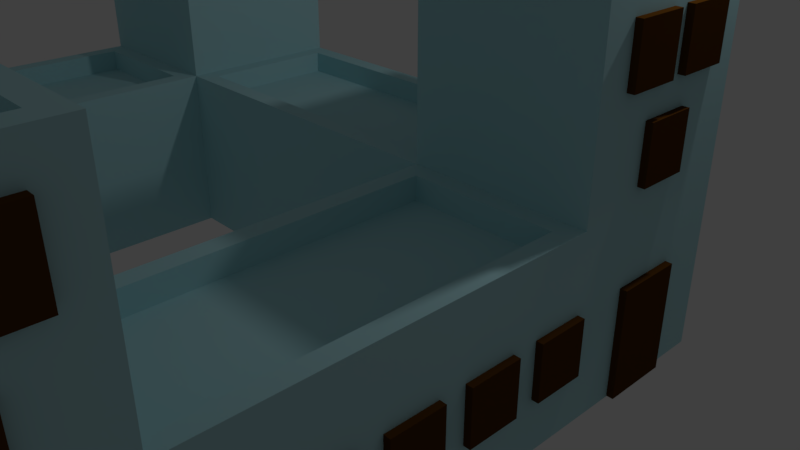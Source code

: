 # Source: Castle1.blend  (saved by Blender 2.79.0; exported with 4.5.12 LTS)
import bpy
from mathutils import Matrix  # noqa: F401  (used for matrix-valued properties, if any)

bpy.ops.wm.read_factory_settings(use_empty=True)
scene = bpy.context.scene
scene.name = 'Scene'

# ---- collections
col_collection_1 = bpy.data.collections.new('Collection 1'); scene.collection.children.link(col_collection_1)

# ---- materials (node trees are filled in below, after node groups)
mat_castle1_gray = bpy.data.materials.new('Castle1_Gray')
mat_castle1_gray.alpha_threshold = 0.0
mat_castle1_gray.use_transparent_shadow = False
mat_castle1_gray.diffuse_color = (0.4645, 0.7546, 0.8, 1.0)
mat_castle1_gray.roughness = 0.5
mat_castle1_gray.line_color = (0.0, 0.0, 0.0, 1.0)
mat_window3_dark_004 = bpy.data.materials.new('Window3_Dark.004')
mat_window3_dark_004.alpha_threshold = 0.0
mat_window3_dark_004.use_transparent_shadow = False
mat_window3_dark_004.diffuse_color = (0.08714, 0.03284, 0.00437, 1.0)
mat_window3_dark_004.roughness = 0.5
mat_window3_dark_004.line_color = (0.0, 0.0, 0.0, 1.0)
mat_window3_dark = bpy.data.materials.new('Window3_Dark')
mat_window3_dark.alpha_threshold = 0.0
mat_window3_dark.use_transparent_shadow = False
mat_window3_dark.diffuse_color = (0.08714, 0.03284, 0.00437, 1.0)
mat_window3_dark.roughness = 0.5
mat_window3_dark.line_color = (0.0, 0.0, 0.0, 1.0)
mat_window3_dark_001 = bpy.data.materials.new('Window3_Dark.001')
mat_window3_dark_001.alpha_threshold = 0.0
mat_window3_dark_001.use_transparent_shadow = False
mat_window3_dark_001.diffuse_color = (0.08714, 0.03284, 0.00437, 1.0)
mat_window3_dark_001.roughness = 0.5
mat_window3_dark_001.line_color = (0.0, 0.0, 0.0, 1.0)
mat_window3_dark_002 = bpy.data.materials.new('Window3_Dark.002')
mat_window3_dark_002.alpha_threshold = 0.0
mat_window3_dark_002.use_transparent_shadow = False
mat_window3_dark_002.diffuse_color = (0.08714, 0.03284, 0.00437, 1.0)
mat_window3_dark_002.roughness = 0.5
mat_window3_dark_002.line_color = (0.0, 0.0, 0.0, 1.0)
mat_window3_dark_003 = bpy.data.materials.new('Window3_Dark.003')
mat_window3_dark_003.alpha_threshold = 0.0
mat_window3_dark_003.use_transparent_shadow = False
mat_window3_dark_003.diffuse_color = (0.08714, 0.03284, 0.00437, 1.0)
mat_window3_dark_003.roughness = 0.5
mat_window3_dark_003.line_color = (0.0, 0.0, 0.0, 1.0)
mat_window3_dark_006 = bpy.data.materials.new('Window3_Dark.006')
mat_window3_dark_006.alpha_threshold = 0.0
mat_window3_dark_006.use_transparent_shadow = False
mat_window3_dark_006.diffuse_color = (0.08714, 0.03284, 0.00437, 1.0)
mat_window3_dark_006.roughness = 0.5
mat_window3_dark_006.line_color = (0.0, 0.0, 0.0, 1.0)
mat_window3_dark_005 = bpy.data.materials.new('Window3_Dark.005')
mat_window3_dark_005.alpha_threshold = 0.0
mat_window3_dark_005.use_transparent_shadow = False
mat_window3_dark_005.diffuse_color = (0.08714, 0.03284, 0.00437, 1.0)
mat_window3_dark_005.roughness = 0.5
mat_window3_dark_005.line_color = (0.0, 0.0, 0.0, 1.0)
mat_window3_dark_007 = bpy.data.materials.new('Window3_Dark.007')
mat_window3_dark_007.alpha_threshold = 0.0
mat_window3_dark_007.use_transparent_shadow = False
mat_window3_dark_007.diffuse_color = (0.08714, 0.03284, 0.00437, 1.0)
mat_window3_dark_007.roughness = 0.5
mat_window3_dark_007.line_color = (0.0, 0.0, 0.0, 1.0)
mat_window3_dark_008 = bpy.data.materials.new('Window3_Dark.008')
mat_window3_dark_008.alpha_threshold = 0.0
mat_window3_dark_008.use_transparent_shadow = False
mat_window3_dark_008.diffuse_color = (0.08714, 0.03284, 0.00437, 1.0)
mat_window3_dark_008.roughness = 0.5
mat_window3_dark_008.line_color = (0.0, 0.0, 0.0, 1.0)
mat_window3_dark_017 = bpy.data.materials.new('Window3_Dark.017')
mat_window3_dark_017.alpha_threshold = 0.0
mat_window3_dark_017.use_transparent_shadow = False
mat_window3_dark_017.diffuse_color = (0.08714, 0.03284, 0.00437, 1.0)
mat_window3_dark_017.roughness = 0.5
mat_window3_dark_017.line_color = (0.0, 0.0, 0.0, 1.0)
mat_window3_dark_016 = bpy.data.materials.new('Window3_Dark.016')
mat_window3_dark_016.alpha_threshold = 0.0
mat_window3_dark_016.use_transparent_shadow = False
mat_window3_dark_016.diffuse_color = (0.08714, 0.03284, 0.00437, 1.0)
mat_window3_dark_016.roughness = 0.5
mat_window3_dark_016.line_color = (0.0, 0.0, 0.0, 1.0)
mat_window3_dark_015 = bpy.data.materials.new('Window3_Dark.015')
mat_window3_dark_015.alpha_threshold = 0.0
mat_window3_dark_015.use_transparent_shadow = False
mat_window3_dark_015.diffuse_color = (0.08714, 0.03284, 0.00437, 1.0)
mat_window3_dark_015.roughness = 0.5
mat_window3_dark_015.line_color = (0.0, 0.0, 0.0, 1.0)
mat_window3_dark_014 = bpy.data.materials.new('Window3_Dark.014')
mat_window3_dark_014.alpha_threshold = 0.0
mat_window3_dark_014.use_transparent_shadow = False
mat_window3_dark_014.diffuse_color = (0.08714, 0.03284, 0.00437, 1.0)
mat_window3_dark_014.roughness = 0.5
mat_window3_dark_014.line_color = (0.0, 0.0, 0.0, 1.0)
mat_window3_dark_013 = bpy.data.materials.new('Window3_Dark.013')
mat_window3_dark_013.alpha_threshold = 0.0
mat_window3_dark_013.use_transparent_shadow = False
mat_window3_dark_013.diffuse_color = (0.08714, 0.03284, 0.00437, 1.0)
mat_window3_dark_013.roughness = 0.5
mat_window3_dark_013.line_color = (0.0, 0.0, 0.0, 1.0)
mat_window3_dark_012 = bpy.data.materials.new('Window3_Dark.012')
mat_window3_dark_012.alpha_threshold = 0.0
mat_window3_dark_012.use_transparent_shadow = False
mat_window3_dark_012.diffuse_color = (0.08714, 0.03284, 0.00437, 1.0)
mat_window3_dark_012.roughness = 0.5
mat_window3_dark_012.line_color = (0.0, 0.0, 0.0, 1.0)
mat_window3_dark_011 = bpy.data.materials.new('Window3_Dark.011')
mat_window3_dark_011.alpha_threshold = 0.0
mat_window3_dark_011.use_transparent_shadow = False
mat_window3_dark_011.diffuse_color = (0.08714, 0.03284, 0.00437, 1.0)
mat_window3_dark_011.roughness = 0.5
mat_window3_dark_011.line_color = (0.0, 0.0, 0.0, 1.0)
mat_window3_dark_010 = bpy.data.materials.new('Window3_Dark.010')
mat_window3_dark_010.alpha_threshold = 0.0
mat_window3_dark_010.use_transparent_shadow = False
mat_window3_dark_010.diffuse_color = (0.08714, 0.03284, 0.00437, 1.0)
mat_window3_dark_010.roughness = 0.5
mat_window3_dark_010.line_color = (0.0, 0.0, 0.0, 1.0)
mat_window3_dark_009 = bpy.data.materials.new('Window3_Dark.009')
mat_window3_dark_009.alpha_threshold = 0.0
mat_window3_dark_009.use_transparent_shadow = False
mat_window3_dark_009.diffuse_color = (0.08714, 0.03284, 0.00437, 1.0)
mat_window3_dark_009.roughness = 0.5
mat_window3_dark_009.line_color = (0.0, 0.0, 0.0, 1.0)
mat_window3_dark_026 = bpy.data.materials.new('Window3_Dark.026')
mat_window3_dark_026.alpha_threshold = 0.0
mat_window3_dark_026.use_transparent_shadow = False
mat_window3_dark_026.diffuse_color = (0.08714, 0.03284, 0.00437, 1.0)
mat_window3_dark_026.roughness = 0.5
mat_window3_dark_026.line_color = (0.0, 0.0, 0.0, 1.0)
mat_window3_dark_025 = bpy.data.materials.new('Window3_Dark.025')
mat_window3_dark_025.alpha_threshold = 0.0
mat_window3_dark_025.use_transparent_shadow = False
mat_window3_dark_025.diffuse_color = (0.08714, 0.03284, 0.00437, 1.0)
mat_window3_dark_025.roughness = 0.5
mat_window3_dark_025.line_color = (0.0, 0.0, 0.0, 1.0)
mat_window3_dark_024 = bpy.data.materials.new('Window3_Dark.024')
mat_window3_dark_024.alpha_threshold = 0.0
mat_window3_dark_024.use_transparent_shadow = False
mat_window3_dark_024.diffuse_color = (0.08714, 0.03284, 0.00437, 1.0)
mat_window3_dark_024.roughness = 0.5
mat_window3_dark_024.line_color = (0.0, 0.0, 0.0, 1.0)
mat_window3_dark_023 = bpy.data.materials.new('Window3_Dark.023')
mat_window3_dark_023.alpha_threshold = 0.0
mat_window3_dark_023.use_transparent_shadow = False
mat_window3_dark_023.diffuse_color = (0.08714, 0.03284, 0.00437, 1.0)
mat_window3_dark_023.roughness = 0.5
mat_window3_dark_023.line_color = (0.0, 0.0, 0.0, 1.0)
mat_window3_dark_022 = bpy.data.materials.new('Window3_Dark.022')
mat_window3_dark_022.alpha_threshold = 0.0
mat_window3_dark_022.use_transparent_shadow = False
mat_window3_dark_022.diffuse_color = (0.08714, 0.03284, 0.00437, 1.0)
mat_window3_dark_022.roughness = 0.5
mat_window3_dark_022.line_color = (0.0, 0.0, 0.0, 1.0)
mat_window3_dark_021 = bpy.data.materials.new('Window3_Dark.021')
mat_window3_dark_021.alpha_threshold = 0.0
mat_window3_dark_021.use_transparent_shadow = False
mat_window3_dark_021.diffuse_color = (0.08714, 0.03284, 0.00437, 1.0)
mat_window3_dark_021.roughness = 0.5
mat_window3_dark_021.line_color = (0.0, 0.0, 0.0, 1.0)
mat_window3_dark_020 = bpy.data.materials.new('Window3_Dark.020')
mat_window3_dark_020.alpha_threshold = 0.0
mat_window3_dark_020.use_transparent_shadow = False
mat_window3_dark_020.diffuse_color = (0.08714, 0.03284, 0.00437, 1.0)
mat_window3_dark_020.roughness = 0.5
mat_window3_dark_020.line_color = (0.0, 0.0, 0.0, 1.0)
mat_window3_dark_019 = bpy.data.materials.new('Window3_Dark.019')
mat_window3_dark_019.alpha_threshold = 0.0
mat_window3_dark_019.use_transparent_shadow = False
mat_window3_dark_019.diffuse_color = (0.08714, 0.03284, 0.00437, 1.0)
mat_window3_dark_019.roughness = 0.5
mat_window3_dark_019.line_color = (0.0, 0.0, 0.0, 1.0)
mat_window3_dark_018 = bpy.data.materials.new('Window3_Dark.018')
mat_window3_dark_018.alpha_threshold = 0.0
mat_window3_dark_018.use_transparent_shadow = False
mat_window3_dark_018.diffuse_color = (0.08714, 0.03284, 0.00437, 1.0)
mat_window3_dark_018.roughness = 0.5
mat_window3_dark_018.line_color = (0.0, 0.0, 0.0, 1.0)
mat_window3_dark_035 = bpy.data.materials.new('Window3_Dark.035')
mat_window3_dark_035.alpha_threshold = 0.0
mat_window3_dark_035.use_transparent_shadow = False
mat_window3_dark_035.diffuse_color = (0.08714, 0.03284, 0.00437, 1.0)
mat_window3_dark_035.roughness = 0.5
mat_window3_dark_035.line_color = (0.0, 0.0, 0.0, 1.0)
mat_window3_dark_034 = bpy.data.materials.new('Window3_Dark.034')
mat_window3_dark_034.alpha_threshold = 0.0
mat_window3_dark_034.use_transparent_shadow = False
mat_window3_dark_034.diffuse_color = (0.08714, 0.03284, 0.00437, 1.0)
mat_window3_dark_034.roughness = 0.5
mat_window3_dark_034.line_color = (0.0, 0.0, 0.0, 1.0)
mat_window3_dark_033 = bpy.data.materials.new('Window3_Dark.033')
mat_window3_dark_033.alpha_threshold = 0.0
mat_window3_dark_033.use_transparent_shadow = False
mat_window3_dark_033.diffuse_color = (0.08714, 0.03284, 0.00437, 1.0)
mat_window3_dark_033.roughness = 0.5
mat_window3_dark_033.line_color = (0.0, 0.0, 0.0, 1.0)
mat_window3_dark_032 = bpy.data.materials.new('Window3_Dark.032')
mat_window3_dark_032.alpha_threshold = 0.0
mat_window3_dark_032.use_transparent_shadow = False
mat_window3_dark_032.diffuse_color = (0.08714, 0.03284, 0.00437, 1.0)
mat_window3_dark_032.roughness = 0.5
mat_window3_dark_032.line_color = (0.0, 0.0, 0.0, 1.0)
mat_window3_dark_031 = bpy.data.materials.new('Window3_Dark.031')
mat_window3_dark_031.alpha_threshold = 0.0
mat_window3_dark_031.use_transparent_shadow = False
mat_window3_dark_031.diffuse_color = (0.08714, 0.03284, 0.00437, 1.0)
mat_window3_dark_031.roughness = 0.5
mat_window3_dark_031.line_color = (0.0, 0.0, 0.0, 1.0)
mat_window3_dark_030 = bpy.data.materials.new('Window3_Dark.030')
mat_window3_dark_030.alpha_threshold = 0.0
mat_window3_dark_030.use_transparent_shadow = False
mat_window3_dark_030.diffuse_color = (0.08714, 0.03284, 0.00437, 1.0)
mat_window3_dark_030.roughness = 0.5
mat_window3_dark_030.line_color = (0.0, 0.0, 0.0, 1.0)
mat_window3_dark_029 = bpy.data.materials.new('Window3_Dark.029')
mat_window3_dark_029.alpha_threshold = 0.0
mat_window3_dark_029.use_transparent_shadow = False
mat_window3_dark_029.diffuse_color = (0.08714, 0.03284, 0.00437, 1.0)
mat_window3_dark_029.roughness = 0.5
mat_window3_dark_029.line_color = (0.0, 0.0, 0.0, 1.0)
mat_window3_dark_028 = bpy.data.materials.new('Window3_Dark.028')
mat_window3_dark_028.alpha_threshold = 0.0
mat_window3_dark_028.use_transparent_shadow = False
mat_window3_dark_028.diffuse_color = (0.08714, 0.03284, 0.00437, 1.0)
mat_window3_dark_028.roughness = 0.5
mat_window3_dark_028.line_color = (0.0, 0.0, 0.0, 1.0)
mat_window3_dark_027 = bpy.data.materials.new('Window3_Dark.027')
mat_window3_dark_027.alpha_threshold = 0.0
mat_window3_dark_027.use_transparent_shadow = False
mat_window3_dark_027.diffuse_color = (0.08714, 0.03284, 0.00437, 1.0)
mat_window3_dark_027.roughness = 0.5
mat_window3_dark_027.line_color = (0.0, 0.0, 0.0, 1.0)

# ---- material node trees

# ---- world
world_world = bpy.data.worlds.new('World'); scene.world = world_world
world_world.color = (0.05088, 0.05088, 0.05088)
world_world.use_sun_shadow = False
world_world.sun_shadow_jitter_overblur = 0.0
world_world.cycles.sampling_method = 'MANUAL'

# ---- cameras
cam_camera = bpy.data.cameras.new('Camera')
cam_camera.clip_end = 100.0
cam_camera.lens = 35.0
cam_camera.sensor_width = 32.0
cam_camera.sensor_height = 18.0
cam_camera.ortho_scale = 7.314
cam_camera.dof.focus_distance = 0.0
cam_camera.dof.aperture_fstop = 128.0

# ---- lights
light_lamp = bpy.data.lights.new('Lamp', 'POINT')
light_lamp.transmission_factor = 0.0
light_lamp.cutoff_distance = 30.0
light_lamp.energy = 100.0
light_lamp.shadow_buffer_clip_start = 1.001
light_lamp.shadow_soft_size = 0.1
light_lamp.shadow_maximum_resolution = 0.006
light_lamp.use_absolute_resolution = True

# ---- meshes
me_cube = bpy.data.meshes.new('Cube')
me_cube.from_pydata([(1.0, 1.0, -1.0), (1.0, -1.0, -1.0), (-1.0, -1.0, -1.0), (-1.0, 1.0, -1.0), (0.79, 0.79, 0.875), (0.79, -0.79, 0.875), (-0.79, -0.79, 0.875), (-0.79, 0.79, 0.875), (1.0, 1.0, 1.0), (1.0, -1.0, 1.0), (-1.0, 1.0, 1.0), (-1.0, -1.0, 1.0), (0.8, 0.8, 1.0), (0.8, -0.8, 1.0), (-0.8, 0.8, 1.0), (-0.8, -0.8, 1.0), (1.0, 1.0, 0.0), (1.0, -1.0, 0.0), (-1.0, -1.0, 0.0), (-1.0, 1.0, 0.0), (-1.0, -1.0, -1.0), (-1.0, 1.0, -1.0), (-1.0, -1.0, 0.0), (-1.0, 1.0, 0.0), (-1.0, -1.0, -1.0), (-1.0, 1.0, -1.0), (-1.21, -0.79, -0.125), (-1.21, 0.79, -0.125), (-5.0, -1.0, -1.0), (-5.0, 1.0, -1.0), (-4.79, -0.79, -0.125), (-4.79, 0.79, -0.125), (-5.0, -1.0, -1.0), (-5.0, 1.0, -1.0), (-5.21, -1.21, -0.125), (-5.0, 1.0, -1.192e-07), (-7.0, -1.0, -1.0), (-7.0, 1.0, -1.0), (-6.79, -1.21, -0.125), (-7.0, 1.0, -2.384e-07), (-5.21, -0.79, 0.875), (-5.21, 0.79, 0.875), (-6.79, -0.79, 0.875), (-6.79, 0.79, 0.875), (-5.0, -1.0, 1.0), (-5.0, 1.0, 1.0), (-7.0, -1.0, 1.0), (-7.0, 1.0, 1.0), (-5.2, -0.8, 1.0), (-5.2, 0.8, 1.0), (-6.8, -0.8, 1.0), (-6.8, 0.8, 1.0), (-1.0, -1.0, 0.0), (-1.0, 1.0, 0.0), (-5.0, -1.0, -1.192e-07), (-5.0, 1.0, -1.192e-07), (-1.2, -0.8, -5.96e-09), (-1.2, 0.8, -5.96e-09), (-4.8, -0.8, -1.132e-07), (-4.8, 0.8, -1.132e-07), (-5.0, -5.0, -1.0), (-5.21, -4.79, -0.125), (-7.0, -5.0, -1.0), (-6.79, -4.79, -0.125), (-5.0, -7.0, -1.0), (-4.79, -6.79, -0.125), (-7.0, -7.0, -1.0), (-7.0, -7.0, -1.788e-07), (-6.79, -5.21, 0.875), (-5.21, -5.21, 0.875), (-6.79, -6.79, 0.875), (-5.21, -6.79, 0.875), (-1.0, -5.0, -1.0), (-1.21, -5.21, -0.125), (-1.0, -7.0, -1.0), (-1.21, -6.79, -0.125), (1.0, -5.0, -1.0), (0.79, -4.79, -0.125), (1.0, -7.0, -1.0), (1.0, -7.0, -5.96e-08), (-0.79, -6.79, 0.875), (-0.79, -5.21, 0.875), (0.79, -6.79, 0.875), (0.79, -5.21, 0.875), (-1.0, -1.0, -1.0), (-0.79, -1.21, -0.125), (1.0, -1.0, -1.0), (0.79, -1.21, -0.125), (-7.0, -1.0, -2.384e-07), (-5.0, -1.0, -1.192e-07), (-7.0, -5.0, -1.788e-07), (-4.79, -5.21, -0.125), (-6.8, -1.2, -2.235e-07), (-5.2, -1.2, -1.281e-07), (-6.8, -4.8, -1.699e-07), (-5.2, -4.8, -7.451e-08), (-5.0, -7.0, -5.96e-08), (-5.0, -5.0, -5.96e-08), (-7.0, -5.0, 1.0), (-5.0, -5.0, 1.0), (-7.0, -7.0, 1.0), (-5.0, -7.0, 1.0), (-1.0, -7.0, -5.96e-08), (-0.79, -4.79, -0.125), (-1.0, -7.0, 1.0), (-1.0, -5.0, 1.0), (1.0, -7.0, 1.0), (1.0, -5.0, 1.0), (-4.8, -6.8, -5.96e-08), (-4.8, -5.2, -5.96e-08), (-6.8, -5.2, 1.0), (-5.2, -5.2, 1.0), (-6.8, -6.8, 1.0), (-5.2, -6.8, 1.0), (-1.2, -6.8, -5.96e-08), (-1.2, -5.2, -5.96e-08), (-0.8, -6.8, 1.0), (-0.8, -5.2, 1.0), (0.8, -6.8, 1.0), (0.8, -5.2, 1.0), (-1.0, -5.0, -5.96e-08), (1.0, -5.0, -5.96e-08), (-1.0, -1.0, -5.96e-08), (1.0, -1.0, -5.96e-08), (-0.8, -4.8, -5.96e-08), (0.8, -4.8, -5.96e-08), (-0.8, -1.2, -5.96e-08), (0.8, -1.2, -5.96e-08)], [], [(0, 1, 2, 3), (4, 7, 6, 5), (16, 8, 9, 17), (17, 9, 11, 18), (18, 11, 10, 19), (16, 0, 3, 19), (12, 13, 9, 8), (14, 12, 8, 10), (13, 15, 11, 9), (15, 14, 10, 11), (4, 5, 13, 12), (7, 4, 12, 14), (5, 6, 15, 13), (6, 7, 14, 15), (8, 16, 19, 10), (2, 18, 22, 20), (1, 17, 18, 2), (0, 16, 17, 1), (22, 23, 53, 52), (18, 19, 23, 22), (19, 3, 21, 23), (3, 2, 20, 21), (53, 25, 29, 55), (20, 22, 52, 24), (23, 21, 25, 53), (21, 20, 24, 25), (29, 28, 32, 33), (25, 24, 28, 29), (26, 27, 31, 30), (24, 52, 54, 28), (89, 35, 45, 44), (54, 55, 35, 89), (28, 54, 89, 32), (55, 29, 33, 35), (36, 88, 39, 37), (36, 32, 60, 62), (35, 33, 37, 39), (33, 32, 36, 37), (40, 41, 43, 42), (35, 39, 47, 45), (88, 89, 44, 46), (39, 88, 46, 47), (49, 48, 44, 45), (50, 51, 47, 46), (51, 49, 45, 47), (48, 50, 46, 44), (41, 40, 48, 49), (42, 43, 51, 50), (43, 41, 49, 51), (40, 42, 50, 48), (57, 56, 52, 53), (58, 59, 55, 54), (59, 57, 53, 55), (56, 58, 54, 52), (27, 26, 56, 57), (30, 31, 59, 58), (31, 27, 57, 59), (26, 30, 58, 56), (97, 90, 98, 99), (32, 89, 97, 60), (34, 38, 63, 61), (88, 36, 62, 90), (64, 96, 67, 66), (91, 65, 75, 73), (62, 60, 64, 66), (90, 62, 66, 67), (69, 68, 70, 71), (96, 97, 99, 101), (90, 67, 100, 98), (67, 96, 101, 100), (72, 120, 122, 84), (60, 97, 120, 72), (64, 60, 72, 74), (96, 64, 74, 102), (76, 121, 79, 78), (74, 72, 76, 78), (102, 74, 78, 79), (121, 120, 105, 107), (81, 80, 82, 83), (79, 121, 107, 106), (102, 79, 106, 104), (120, 102, 104, 105), (84, 122, 123, 86), (103, 77, 87, 85), (121, 76, 86, 123), (76, 72, 84, 86), (92, 93, 89, 88), (95, 94, 90, 97), (93, 95, 97, 89), (94, 92, 88, 90), (38, 34, 93, 92), (61, 63, 94, 95), (34, 61, 95, 93), (63, 38, 92, 94), (108, 109, 97, 96), (110, 111, 99, 98), (113, 112, 100, 101), (112, 110, 98, 100), (111, 113, 101, 99), (115, 114, 102, 120), (114, 108, 96, 102), (109, 115, 120, 97), (116, 117, 105, 104), (119, 118, 106, 107), (117, 119, 107, 105), (118, 116, 104, 106), (65, 91, 109, 108), (68, 69, 111, 110), (71, 70, 112, 113), (70, 68, 110, 112), (69, 71, 113, 111), (73, 75, 114, 115), (75, 65, 108, 114), (91, 73, 115, 109), (80, 81, 117, 116), (83, 82, 118, 119), (81, 83, 119, 117), (82, 80, 116, 118), (125, 124, 120, 121), (126, 127, 123, 122), (124, 126, 122, 120), (127, 125, 121, 123), (77, 103, 124, 125), (85, 87, 127, 126), (103, 85, 126, 124), (87, 77, 125, 127)])
me_cube.materials.append(mat_castle1_gray)
me_cube.use_remesh_preserve_volume = False
me_cube.use_remesh_preserve_attributes = False
me_cube.use_mirror_vertex_groups = False
me_cube.update()
me_cube_005 = bpy.data.meshes.new('Cube.005')
me_cube_005.from_pydata([(1.0, 1.0, -1.0), (1.0, -1.0, -1.0), (-1.0, -1.0, -1.0), (-1.0, 1.0, -1.0), (1.0, 1.0, 1.0), (1.0, -1.0, 1.0), (-1.0, -1.0, 1.0), (-1.0, 1.0, 1.0), (23.79, 1.0, -11.33), (23.79, -1.0, -11.33), (21.12, -1.0, -11.33), (21.12, 1.0, -11.33), (23.79, 1.0, -7.333), (23.79, -1.0, -7.333), (21.12, -1.0, -7.333), (21.12, 1.0, -7.333), (2.217, 1.0, -11.33), (2.217, -1.0, -11.33), (-0.4501, -1.0, -11.33), (-0.4501, 1.0, -11.33), (2.217, 1.0, -7.333), (2.217, -1.0, -7.333), (-0.4501, -1.0, -7.333), (-0.4501, 1.0, -7.333), (6.878, 1.0, -9.368), (6.878, -1.0, -9.368), (4.878, -1.0, -9.368), (4.878, 1.0, -9.368), (6.878, 1.0, -7.368), (6.878, -1.0, -7.368), (4.878, -1.0, -7.368), (4.878, 1.0, -7.368), (9.878, 1.0, -9.368), (9.878, -1.0, -9.368), (7.878, -1.0, -9.368), (7.878, 1.0, -9.368), (9.878, 1.0, -7.368), (9.878, -1.0, -7.368), (7.878, -1.0, -7.368), (7.878, 1.0, -7.368), (12.88, 1.0, -9.368), (12.88, -1.0, -9.368), (10.88, -1.0, -9.368), (10.88, 1.0, -9.368), (12.88, 1.0, -7.368), (12.88, -1.0, -7.368), (10.88, -1.0, -7.368), (10.88, 1.0, -7.368), (15.88, 1.0, -9.368), (15.88, -1.0, -9.368), (13.88, -1.0, -9.368), (13.88, 1.0, -9.368), (15.88, 1.0, -7.368), (15.88, -1.0, -7.368), (13.88, -1.0, -7.368), (13.88, 1.0, -7.368), (18.88, 1.0, -9.368), (18.88, -1.0, -9.368), (16.88, -1.0, -9.368), (16.88, 1.0, -9.368), (18.88, 1.0, -7.368), (18.88, -1.0, -7.368), (16.88, -1.0, -7.368), (16.88, 1.0, -7.368), (3.649, 1.0, -1.0), (3.649, -1.0, -1.0), (1.649, -1.0, -1.0), (1.649, 1.0, -1.0), (3.649, 1.0, 1.0), (3.649, -1.0, 1.0), (1.649, -1.0, 1.0), (1.649, 1.0, 1.0), (22.13, 1.0, -1.0), (22.13, -1.0, -1.0), (20.13, -1.0, -1.0), (20.13, 1.0, -1.0), (22.13, 1.0, 1.0), (22.13, -1.0, 1.0), (20.13, -1.0, 1.0), (20.13, 1.0, 1.0), (24.78, 1.0, -1.0), (24.78, -1.0, -1.0), (22.78, -1.0, -1.0), (22.78, 1.0, -1.0), (24.78, 1.0, 1.0), (24.78, -1.0, 1.0), (22.78, -1.0, 1.0), (22.78, 1.0, 1.0), (23.34, 1.0, -4.044), (23.34, -1.0, -4.044), (21.34, -1.0, -4.044), (21.34, 1.0, -4.044), (23.34, 1.0, -2.044), (23.34, -1.0, -2.044), (21.34, -1.0, -2.044), (21.34, 1.0, -2.044), (2.449, 1.0, -4.044), (2.449, -1.0, -4.044), (0.4495, -1.0, -4.044), (0.4495, 1.0, -4.044), (2.449, 1.0, -2.044), (2.449, -1.0, -2.044), (0.4495, -1.0, -2.044), (0.4495, 1.0, -2.044)], [], [(0, 1, 2, 3), (4, 7, 6, 5), (0, 4, 5, 1), (1, 5, 6, 2), (2, 6, 7, 3), (4, 0, 3, 7), (8, 9, 10, 11), (12, 15, 14, 13), (8, 12, 13, 9), (9, 13, 14, 10), (10, 14, 15, 11), (12, 8, 11, 15), (16, 17, 18, 19), (20, 23, 22, 21), (16, 20, 21, 17), (17, 21, 22, 18), (18, 22, 23, 19), (20, 16, 19, 23), (24, 25, 26, 27), (28, 31, 30, 29), (24, 28, 29, 25), (25, 29, 30, 26), (26, 30, 31, 27), (28, 24, 27, 31), (32, 33, 34, 35), (36, 39, 38, 37), (32, 36, 37, 33), (33, 37, 38, 34), (34, 38, 39, 35), (36, 32, 35, 39), (40, 41, 42, 43), (44, 47, 46, 45), (40, 44, 45, 41), (41, 45, 46, 42), (42, 46, 47, 43), (44, 40, 43, 47), (48, 49, 50, 51), (52, 55, 54, 53), (48, 52, 53, 49), (49, 53, 54, 50), (50, 54, 55, 51), (52, 48, 51, 55), (56, 57, 58, 59), (60, 63, 62, 61), (56, 60, 61, 57), (57, 61, 62, 58), (58, 62, 63, 59), (60, 56, 59, 63), (64, 65, 66, 67), (68, 71, 70, 69), (64, 68, 69, 65), (65, 69, 70, 66), (66, 70, 71, 67), (68, 64, 67, 71), (72, 73, 74, 75), (76, 79, 78, 77), (72, 76, 77, 73), (73, 77, 78, 74), (74, 78, 79, 75), (76, 72, 75, 79), (80, 81, 82, 83), (84, 87, 86, 85), (80, 84, 85, 81), (81, 85, 86, 82), (82, 86, 87, 83), (84, 80, 83, 87), (88, 89, 90, 91), (92, 95, 94, 93), (88, 92, 93, 89), (89, 93, 94, 90), (90, 94, 95, 91), (92, 88, 91, 95), (96, 97, 98, 99), (100, 103, 102, 101), (96, 100, 101, 97), (97, 101, 102, 98), (98, 102, 103, 99), (100, 96, 99, 103)])
me_cube_005.polygons.foreach_set('material_index', [0, 0, 0, 0, 0, 0, 1, 1, 1, 1, 1, 1, 2, 2, 2, 2, 2, 2, 3, 3, 3, 3, 3, 3, 3, 3, 3, 3, 3, 3, 3, 3, 3, 3, 3, 3, 3, 3, 3, 3, 3, 3, 3, 3, 3, 3, 3, 3, 4, 4, 4, 4, 4, 4, 5, 5, 5, 5, 5, 5, 6, 6, 6, 6, 6, 6, 7, 7, 7, 7, 7, 7, 8, 8, 8, 8, 8, 8])
me_cube_005.materials.append(mat_window3_dark_004)
me_cube_005.materials.append(mat_window3_dark)
me_cube_005.materials.append(mat_window3_dark_001)
me_cube_005.materials.append(mat_window3_dark_002)
me_cube_005.materials.append(mat_window3_dark_003)
me_cube_005.materials.append(mat_window3_dark_006)
me_cube_005.materials.append(mat_window3_dark_005)
me_cube_005.materials.append(mat_window3_dark_007)
me_cube_005.materials.append(mat_window3_dark_008)
me_cube_005.use_remesh_preserve_volume = False
me_cube_005.use_remesh_preserve_attributes = False
me_cube_005.use_mirror_vertex_groups = False
me_cube_005.update()
me_cube_010 = bpy.data.meshes.new('Cube.010')
me_cube_010.from_pydata([(1.0, 1.0, -1.0), (1.0, -1.0, -1.0), (-1.0, -1.0, -1.0), (-1.0, 1.0, -1.0), (1.0, 1.0, 1.0), (1.0, -1.0, 1.0), (-1.0, -1.0, 1.0), (-1.0, 1.0, 1.0), (23.79, 1.0, -11.33), (23.79, -1.0, -11.33), (21.12, -1.0, -11.33), (21.12, 1.0, -11.33), (23.79, 1.0, -7.333), (23.79, -1.0, -7.333), (21.12, -1.0, -7.333), (21.12, 1.0, -7.333), (2.217, 1.0, -11.33), (2.217, -1.0, -11.33), (-0.4501, -1.0, -11.33), (-0.4501, 1.0, -11.33), (2.217, 1.0, -7.333), (2.217, -1.0, -7.333), (-0.4501, -1.0, -7.333), (-0.4501, 1.0, -7.333), (6.878, 1.0, -9.368), (6.878, -1.0, -9.368), (4.878, -1.0, -9.368), (4.878, 1.0, -9.368), (6.878, 1.0, -7.368), (6.878, -1.0, -7.368), (4.878, -1.0, -7.368), (4.878, 1.0, -7.368), (9.878, 1.0, -9.368), (9.878, -1.0, -9.368), (7.878, -1.0, -9.368), (7.878, 1.0, -9.368), (9.878, 1.0, -7.368), (9.878, -1.0, -7.368), (7.878, -1.0, -7.368), (7.878, 1.0, -7.368), (12.88, 1.0, -9.368), (12.88, -1.0, -9.368), (10.88, -1.0, -9.368), (10.88, 1.0, -9.368), (12.88, 1.0, -7.368), (12.88, -1.0, -7.368), (10.88, -1.0, -7.368), (10.88, 1.0, -7.368), (15.88, 1.0, -9.368), (15.88, -1.0, -9.368), (13.88, -1.0, -9.368), (13.88, 1.0, -9.368), (15.88, 1.0, -7.368), (15.88, -1.0, -7.368), (13.88, -1.0, -7.368), (13.88, 1.0, -7.368), (18.88, 1.0, -9.368), (18.88, -1.0, -9.368), (16.88, -1.0, -9.368), (16.88, 1.0, -9.368), (18.88, 1.0, -7.368), (18.88, -1.0, -7.368), (16.88, -1.0, -7.368), (16.88, 1.0, -7.368), (3.649, 1.0, -1.0), (3.649, -1.0, -1.0), (1.649, -1.0, -1.0), (1.649, 1.0, -1.0), (3.649, 1.0, 1.0), (3.649, -1.0, 1.0), (1.649, -1.0, 1.0), (1.649, 1.0, 1.0), (22.13, 1.0, -1.0), (22.13, -1.0, -1.0), (20.13, -1.0, -1.0), (20.13, 1.0, -1.0), (22.13, 1.0, 1.0), (22.13, -1.0, 1.0), (20.13, -1.0, 1.0), (20.13, 1.0, 1.0), (24.78, 1.0, -1.0), (24.78, -1.0, -1.0), (22.78, -1.0, -1.0), (22.78, 1.0, -1.0), (24.78, 1.0, 1.0), (24.78, -1.0, 1.0), (22.78, -1.0, 1.0), (22.78, 1.0, 1.0), (23.34, 1.0, -4.044), (23.34, -1.0, -4.044), (21.34, -1.0, -4.044), (21.34, 1.0, -4.044), (23.34, 1.0, -2.044), (23.34, -1.0, -2.044), (21.34, -1.0, -2.044), (21.34, 1.0, -2.044), (2.449, 1.0, -4.044), (2.449, -1.0, -4.044), (0.4495, -1.0, -4.044), (0.4495, 1.0, -4.044), (2.449, 1.0, -2.044), (2.449, -1.0, -2.044), (0.4495, -1.0, -2.044), (0.4495, 1.0, -2.044)], [], [(0, 1, 2, 3), (4, 7, 6, 5), (0, 4, 5, 1), (1, 5, 6, 2), (2, 6, 7, 3), (4, 0, 3, 7), (8, 9, 10, 11), (12, 15, 14, 13), (8, 12, 13, 9), (9, 13, 14, 10), (10, 14, 15, 11), (12, 8, 11, 15), (16, 17, 18, 19), (20, 23, 22, 21), (16, 20, 21, 17), (17, 21, 22, 18), (18, 22, 23, 19), (20, 16, 19, 23), (24, 25, 26, 27), (28, 31, 30, 29), (24, 28, 29, 25), (25, 29, 30, 26), (26, 30, 31, 27), (28, 24, 27, 31), (32, 33, 34, 35), (36, 39, 38, 37), (32, 36, 37, 33), (33, 37, 38, 34), (34, 38, 39, 35), (36, 32, 35, 39), (40, 41, 42, 43), (44, 47, 46, 45), (40, 44, 45, 41), (41, 45, 46, 42), (42, 46, 47, 43), (44, 40, 43, 47), (48, 49, 50, 51), (52, 55, 54, 53), (48, 52, 53, 49), (49, 53, 54, 50), (50, 54, 55, 51), (52, 48, 51, 55), (56, 57, 58, 59), (60, 63, 62, 61), (56, 60, 61, 57), (57, 61, 62, 58), (58, 62, 63, 59), (60, 56, 59, 63), (64, 65, 66, 67), (68, 71, 70, 69), (64, 68, 69, 65), (65, 69, 70, 66), (66, 70, 71, 67), (68, 64, 67, 71), (72, 73, 74, 75), (76, 79, 78, 77), (72, 76, 77, 73), (73, 77, 78, 74), (74, 78, 79, 75), (76, 72, 75, 79), (80, 81, 82, 83), (84, 87, 86, 85), (80, 84, 85, 81), (81, 85, 86, 82), (82, 86, 87, 83), (84, 80, 83, 87), (88, 89, 90, 91), (92, 95, 94, 93), (88, 92, 93, 89), (89, 93, 94, 90), (90, 94, 95, 91), (92, 88, 91, 95), (96, 97, 98, 99), (100, 103, 102, 101), (96, 100, 101, 97), (97, 101, 102, 98), (98, 102, 103, 99), (100, 96, 99, 103)])
me_cube_010.polygons.foreach_set('material_index', [0, 0, 0, 0, 0, 0, 1, 1, 1, 1, 1, 1, 2, 2, 2, 2, 2, 2, 3, 3, 3, 3, 3, 3, 3, 3, 3, 3, 3, 3, 3, 3, 3, 3, 3, 3, 3, 3, 3, 3, 3, 3, 3, 3, 3, 3, 3, 3, 4, 4, 4, 4, 4, 4, 5, 5, 5, 5, 5, 5, 6, 6, 6, 6, 6, 6, 7, 7, 7, 7, 7, 7, 8, 8, 8, 8, 8, 8])
me_cube_010.materials.append(mat_window3_dark_017)
me_cube_010.materials.append(mat_window3_dark_016)
me_cube_010.materials.append(mat_window3_dark_015)
me_cube_010.materials.append(mat_window3_dark_014)
me_cube_010.materials.append(mat_window3_dark_013)
me_cube_010.materials.append(mat_window3_dark_012)
me_cube_010.materials.append(mat_window3_dark_011)
me_cube_010.materials.append(mat_window3_dark_010)
me_cube_010.materials.append(mat_window3_dark_009)
me_cube_010.use_remesh_preserve_volume = False
me_cube_010.use_remesh_preserve_attributes = False
me_cube_010.use_mirror_vertex_groups = False
me_cube_010.update()
me_cube_011 = bpy.data.meshes.new('Cube.011')
me_cube_011.from_pydata([(1.0, 1.0, -1.0), (1.0, -1.0, -1.0), (-1.0, -1.0, -1.0), (-1.0, 1.0, -1.0), (1.0, 1.0, 1.0), (1.0, -1.0, 1.0), (-1.0, -1.0, 1.0), (-1.0, 1.0, 1.0), (23.79, 1.0, -11.33), (23.79, -1.0, -11.33), (21.12, -1.0, -11.33), (21.12, 1.0, -11.33), (23.79, 1.0, -7.333), (23.79, -1.0, -7.333), (21.12, -1.0, -7.333), (21.12, 1.0, -7.333), (2.217, 1.0, -11.33), (2.217, -1.0, -11.33), (-0.4501, -1.0, -11.33), (-0.4501, 1.0, -11.33), (2.217, 1.0, -7.333), (2.217, -1.0, -7.333), (-0.4501, -1.0, -7.333), (-0.4501, 1.0, -7.333), (6.878, 1.0, -9.368), (6.878, -1.0, -9.368), (4.878, -1.0, -9.368), (4.878, 1.0, -9.368), (6.878, 1.0, -7.368), (6.878, -1.0, -7.368), (4.878, -1.0, -7.368), (4.878, 1.0, -7.368), (9.878, 1.0, -9.368), (9.878, -1.0, -9.368), (7.878, -1.0, -9.368), (7.878, 1.0, -9.368), (9.878, 1.0, -7.368), (9.878, -1.0, -7.368), (7.878, -1.0, -7.368), (7.878, 1.0, -7.368), (12.88, 1.0, -9.368), (12.88, -1.0, -9.368), (10.88, -1.0, -9.368), (10.88, 1.0, -9.368), (12.88, 1.0, -7.368), (12.88, -1.0, -7.368), (10.88, -1.0, -7.368), (10.88, 1.0, -7.368), (15.88, 1.0, -9.368), (15.88, -1.0, -9.368), (13.88, -1.0, -9.368), (13.88, 1.0, -9.368), (15.88, 1.0, -7.368), (15.88, -1.0, -7.368), (13.88, -1.0, -7.368), (13.88, 1.0, -7.368), (18.88, 1.0, -9.368), (18.88, -1.0, -9.368), (16.88, -1.0, -9.368), (16.88, 1.0, -9.368), (18.88, 1.0, -7.368), (18.88, -1.0, -7.368), (16.88, -1.0, -7.368), (16.88, 1.0, -7.368), (3.649, 1.0, -1.0), (3.649, -1.0, -1.0), (1.649, -1.0, -1.0), (1.649, 1.0, -1.0), (3.649, 1.0, 1.0), (3.649, -1.0, 1.0), (1.649, -1.0, 1.0), (1.649, 1.0, 1.0), (22.13, 1.0, -1.0), (22.13, -1.0, -1.0), (20.13, -1.0, -1.0), (20.13, 1.0, -1.0), (22.13, 1.0, 1.0), (22.13, -1.0, 1.0), (20.13, -1.0, 1.0), (20.13, 1.0, 1.0), (24.78, 1.0, -1.0), (24.78, -1.0, -1.0), (22.78, -1.0, -1.0), (22.78, 1.0, -1.0), (24.78, 1.0, 1.0), (24.78, -1.0, 1.0), (22.78, -1.0, 1.0), (22.78, 1.0, 1.0), (23.34, 1.0, -4.044), (23.34, -1.0, -4.044), (21.34, -1.0, -4.044), (21.34, 1.0, -4.044), (23.34, 1.0, -2.044), (23.34, -1.0, -2.044), (21.34, -1.0, -2.044), (21.34, 1.0, -2.044), (2.449, 1.0, -4.044), (2.449, -1.0, -4.044), (0.4495, -1.0, -4.044), (0.4495, 1.0, -4.044), (2.449, 1.0, -2.044), (2.449, -1.0, -2.044), (0.4495, -1.0, -2.044), (0.4495, 1.0, -2.044)], [], [(0, 1, 2, 3), (4, 7, 6, 5), (0, 4, 5, 1), (1, 5, 6, 2), (2, 6, 7, 3), (4, 0, 3, 7), (8, 9, 10, 11), (12, 15, 14, 13), (8, 12, 13, 9), (9, 13, 14, 10), (10, 14, 15, 11), (12, 8, 11, 15), (16, 17, 18, 19), (20, 23, 22, 21), (16, 20, 21, 17), (17, 21, 22, 18), (18, 22, 23, 19), (20, 16, 19, 23), (24, 25, 26, 27), (28, 31, 30, 29), (24, 28, 29, 25), (25, 29, 30, 26), (26, 30, 31, 27), (28, 24, 27, 31), (32, 33, 34, 35), (36, 39, 38, 37), (32, 36, 37, 33), (33, 37, 38, 34), (34, 38, 39, 35), (36, 32, 35, 39), (40, 41, 42, 43), (44, 47, 46, 45), (40, 44, 45, 41), (41, 45, 46, 42), (42, 46, 47, 43), (44, 40, 43, 47), (48, 49, 50, 51), (52, 55, 54, 53), (48, 52, 53, 49), (49, 53, 54, 50), (50, 54, 55, 51), (52, 48, 51, 55), (56, 57, 58, 59), (60, 63, 62, 61), (56, 60, 61, 57), (57, 61, 62, 58), (58, 62, 63, 59), (60, 56, 59, 63), (64, 65, 66, 67), (68, 71, 70, 69), (64, 68, 69, 65), (65, 69, 70, 66), (66, 70, 71, 67), (68, 64, 67, 71), (72, 73, 74, 75), (76, 79, 78, 77), (72, 76, 77, 73), (73, 77, 78, 74), (74, 78, 79, 75), (76, 72, 75, 79), (80, 81, 82, 83), (84, 87, 86, 85), (80, 84, 85, 81), (81, 85, 86, 82), (82, 86, 87, 83), (84, 80, 83, 87), (88, 89, 90, 91), (92, 95, 94, 93), (88, 92, 93, 89), (89, 93, 94, 90), (90, 94, 95, 91), (92, 88, 91, 95), (96, 97, 98, 99), (100, 103, 102, 101), (96, 100, 101, 97), (97, 101, 102, 98), (98, 102, 103, 99), (100, 96, 99, 103)])
me_cube_011.polygons.foreach_set('material_index', [0, 0, 0, 0, 0, 0, 1, 1, 1, 1, 1, 1, 2, 2, 2, 2, 2, 2, 3, 3, 3, 3, 3, 3, 3, 3, 3, 3, 3, 3, 3, 3, 3, 3, 3, 3, 3, 3, 3, 3, 3, 3, 3, 3, 3, 3, 3, 3, 4, 4, 4, 4, 4, 4, 5, 5, 5, 5, 5, 5, 6, 6, 6, 6, 6, 6, 7, 7, 7, 7, 7, 7, 8, 8, 8, 8, 8, 8])
me_cube_011.materials.append(mat_window3_dark_026)
me_cube_011.materials.append(mat_window3_dark_025)
me_cube_011.materials.append(mat_window3_dark_024)
me_cube_011.materials.append(mat_window3_dark_023)
me_cube_011.materials.append(mat_window3_dark_022)
me_cube_011.materials.append(mat_window3_dark_021)
me_cube_011.materials.append(mat_window3_dark_020)
me_cube_011.materials.append(mat_window3_dark_019)
me_cube_011.materials.append(mat_window3_dark_018)
me_cube_011.use_remesh_preserve_volume = False
me_cube_011.use_remesh_preserve_attributes = False
me_cube_011.use_mirror_vertex_groups = False
me_cube_011.update()
me_cube_012 = bpy.data.meshes.new('Cube.012')
me_cube_012.from_pydata([(1.0, 1.0, -1.0), (1.0, -1.0, -1.0), (-1.0, -1.0, -1.0), (-1.0, 1.0, -1.0), (1.0, 1.0, 1.0), (1.0, -1.0, 1.0), (-1.0, -1.0, 1.0), (-1.0, 1.0, 1.0), (23.79, 1.0, -11.33), (23.79, -1.0, -11.33), (21.12, -1.0, -11.33), (21.12, 1.0, -11.33), (23.79, 1.0, -7.333), (23.79, -1.0, -7.333), (21.12, -1.0, -7.333), (21.12, 1.0, -7.333), (2.217, 1.0, -11.33), (2.217, -1.0, -11.33), (-0.4501, -1.0, -11.33), (-0.4501, 1.0, -11.33), (2.217, 1.0, -7.333), (2.217, -1.0, -7.333), (-0.4501, -1.0, -7.333), (-0.4501, 1.0, -7.333), (6.878, 1.0, -9.368), (6.878, -1.0, -9.368), (4.878, -1.0, -9.368), (4.878, 1.0, -9.368), (6.878, 1.0, -7.368), (6.878, -1.0, -7.368), (4.878, -1.0, -7.368), (4.878, 1.0, -7.368), (9.878, 1.0, -9.368), (9.878, -1.0, -9.368), (7.878, -1.0, -9.368), (7.878, 1.0, -9.368), (9.878, 1.0, -7.368), (9.878, -1.0, -7.368), (7.878, -1.0, -7.368), (7.878, 1.0, -7.368), (12.88, 1.0, -9.368), (12.88, -1.0, -9.368), (10.88, -1.0, -9.368), (10.88, 1.0, -9.368), (12.88, 1.0, -7.368), (12.88, -1.0, -7.368), (10.88, -1.0, -7.368), (10.88, 1.0, -7.368), (15.88, 1.0, -9.368), (15.88, -1.0, -9.368), (13.88, -1.0, -9.368), (13.88, 1.0, -9.368), (15.88, 1.0, -7.368), (15.88, -1.0, -7.368), (13.88, -1.0, -7.368), (13.88, 1.0, -7.368), (18.88, 1.0, -9.368), (18.88, -1.0, -9.368), (16.88, -1.0, -9.368), (16.88, 1.0, -9.368), (18.88, 1.0, -7.368), (18.88, -1.0, -7.368), (16.88, -1.0, -7.368), (16.88, 1.0, -7.368), (3.649, 1.0, -1.0), (3.649, -1.0, -1.0), (1.649, -1.0, -1.0), (1.649, 1.0, -1.0), (3.649, 1.0, 1.0), (3.649, -1.0, 1.0), (1.649, -1.0, 1.0), (1.649, 1.0, 1.0), (22.13, 1.0, -1.0), (22.13, -1.0, -1.0), (20.13, -1.0, -1.0), (20.13, 1.0, -1.0), (22.13, 1.0, 1.0), (22.13, -1.0, 1.0), (20.13, -1.0, 1.0), (20.13, 1.0, 1.0), (24.78, 1.0, -1.0), (24.78, -1.0, -1.0), (22.78, -1.0, -1.0), (22.78, 1.0, -1.0), (24.78, 1.0, 1.0), (24.78, -1.0, 1.0), (22.78, -1.0, 1.0), (22.78, 1.0, 1.0), (23.34, 1.0, -4.044), (23.34, -1.0, -4.044), (21.34, -1.0, -4.044), (21.34, 1.0, -4.044), (23.34, 1.0, -2.044), (23.34, -1.0, -2.044), (21.34, -1.0, -2.044), (21.34, 1.0, -2.044), (2.449, 1.0, -4.044), (2.449, -1.0, -4.044), (0.4495, -1.0, -4.044), (0.4495, 1.0, -4.044), (2.449, 1.0, -2.044), (2.449, -1.0, -2.044), (0.4495, -1.0, -2.044), (0.4495, 1.0, -2.044)], [], [(0, 1, 2, 3), (4, 7, 6, 5), (0, 4, 5, 1), (1, 5, 6, 2), (2, 6, 7, 3), (4, 0, 3, 7), (8, 9, 10, 11), (12, 15, 14, 13), (8, 12, 13, 9), (9, 13, 14, 10), (10, 14, 15, 11), (12, 8, 11, 15), (16, 17, 18, 19), (20, 23, 22, 21), (16, 20, 21, 17), (17, 21, 22, 18), (18, 22, 23, 19), (20, 16, 19, 23), (24, 25, 26, 27), (28, 31, 30, 29), (24, 28, 29, 25), (25, 29, 30, 26), (26, 30, 31, 27), (28, 24, 27, 31), (32, 33, 34, 35), (36, 39, 38, 37), (32, 36, 37, 33), (33, 37, 38, 34), (34, 38, 39, 35), (36, 32, 35, 39), (40, 41, 42, 43), (44, 47, 46, 45), (40, 44, 45, 41), (41, 45, 46, 42), (42, 46, 47, 43), (44, 40, 43, 47), (48, 49, 50, 51), (52, 55, 54, 53), (48, 52, 53, 49), (49, 53, 54, 50), (50, 54, 55, 51), (52, 48, 51, 55), (56, 57, 58, 59), (60, 63, 62, 61), (56, 60, 61, 57), (57, 61, 62, 58), (58, 62, 63, 59), (60, 56, 59, 63), (64, 65, 66, 67), (68, 71, 70, 69), (64, 68, 69, 65), (65, 69, 70, 66), (66, 70, 71, 67), (68, 64, 67, 71), (72, 73, 74, 75), (76, 79, 78, 77), (72, 76, 77, 73), (73, 77, 78, 74), (74, 78, 79, 75), (76, 72, 75, 79), (80, 81, 82, 83), (84, 87, 86, 85), (80, 84, 85, 81), (81, 85, 86, 82), (82, 86, 87, 83), (84, 80, 83, 87), (88, 89, 90, 91), (92, 95, 94, 93), (88, 92, 93, 89), (89, 93, 94, 90), (90, 94, 95, 91), (92, 88, 91, 95), (96, 97, 98, 99), (100, 103, 102, 101), (96, 100, 101, 97), (97, 101, 102, 98), (98, 102, 103, 99), (100, 96, 99, 103)])
me_cube_012.polygons.foreach_set('material_index', [0, 0, 0, 0, 0, 0, 1, 1, 1, 1, 1, 1, 2, 2, 2, 2, 2, 2, 3, 3, 3, 3, 3, 3, 3, 3, 3, 3, 3, 3, 3, 3, 3, 3, 3, 3, 3, 3, 3, 3, 3, 3, 3, 3, 3, 3, 3, 3, 4, 4, 4, 4, 4, 4, 5, 5, 5, 5, 5, 5, 6, 6, 6, 6, 6, 6, 7, 7, 7, 7, 7, 7, 8, 8, 8, 8, 8, 8])
me_cube_012.materials.append(mat_window3_dark_035)
me_cube_012.materials.append(mat_window3_dark_034)
me_cube_012.materials.append(mat_window3_dark_033)
me_cube_012.materials.append(mat_window3_dark_032)
me_cube_012.materials.append(mat_window3_dark_031)
me_cube_012.materials.append(mat_window3_dark_030)
me_cube_012.materials.append(mat_window3_dark_029)
me_cube_012.materials.append(mat_window3_dark_028)
me_cube_012.materials.append(mat_window3_dark_027)
me_cube_012.use_remesh_preserve_volume = False
me_cube_012.use_remesh_preserve_attributes = False
me_cube_012.use_mirror_vertex_groups = False
me_cube_012.update()

# ---- objects
ob_cube = bpy.data.objects.new('Cube', me_cube)
ob_lamp = bpy.data.objects.new('Lamp', light_lamp)
ob_camera = bpy.data.objects.new('Camera', cam_camera)
ob_cube_005 = bpy.data.objects.new('Cube.005', me_cube_005)
ob_cube_001 = bpy.data.objects.new('Cube.001', me_cube_010)
ob_cube_002 = bpy.data.objects.new('Cube.002', me_cube_011)
ob_cube_003 = bpy.data.objects.new('Cube.003', me_cube_012)

# ---- transforms, parenting, visibility, modifiers, constraints
ob_cube.location = (2.874, 0.0, 2.093)
ob_cube.scale = (1.0, 1.0, 2.0)
ob_cube.lock_rotations_4d = False
ob_cube.empty_display_type = 'ARROWS'
ob_cube.lineart.crease_threshold = 0.0
ob_lamp.location = (4.076, 1.005, 5.904)
ob_lamp.rotation_euler = (0.6503, 0.05522, 1.866)
ob_lamp.lock_rotations_4d = False
ob_lamp.empty_display_type = 'ARROWS'
ob_lamp.color = (0.0, 0.0, 0.0, 0.0)
ob_lamp.lineart.crease_threshold = 0.0
ob_camera.location = (7.481, -6.508, 5.344)
ob_camera.rotation_euler = (1.109, 0.0, 0.8149)
ob_camera.lock_rotations_4d = False
ob_camera.empty_display_type = 'ARROWS'
ob_camera.color = (0.0, 0.0, 0.0, 0.0)
ob_camera.display_type = 'WIRE'
ob_camera.lineart.crease_threshold = 0.0
ob_cube_005.location = (-3.482, -7.0, 3.5)
ob_cube_005.scale = (0.2831, 0.04, 0.3)
ob_cube_005.lock_rotations_4d = False
ob_cube_005.empty_display_type = 'ARROWS'
ob_cube_005.lineart.crease_threshold = 0.0
ob_cube_001.location = (-3.482, 1.0, 3.5)
ob_cube_001.scale = (0.2831, 0.04, 0.3)
ob_cube_001.lock_rotations_4d = False
ob_cube_001.empty_display_type = 'ARROWS'
ob_cube_001.lineart.crease_threshold = 0.0
ob_cube_002.location = (3.91, -6.35, 3.5)
ob_cube_002.rotation_euler = (0.0, -0.0, 1.571)
ob_cube_002.scale = (0.2831, 0.04, 0.3)
ob_cube_002.lock_rotations_4d = False
ob_cube_002.empty_display_type = 'ARROWS'
ob_cube_002.lineart.crease_threshold = 0.0
ob_cube_003.location = (-4.152, -6.35, 3.5)
ob_cube_003.rotation_euler = (0.0, -0.0, 1.571)
ob_cube_003.scale = (0.2831, 0.04, 0.3)
ob_cube_003.lock_rotations_4d = False
ob_cube_003.empty_display_type = 'ARROWS'
ob_cube_003.lineart.crease_threshold = 0.0

# ---- collection membership
col_collection_1.objects.link(ob_cube)
col_collection_1.objects.link(ob_lamp)
col_collection_1.objects.link(ob_camera)
col_collection_1.objects.link(ob_cube_005)
col_collection_1.objects.link(ob_cube_001)
col_collection_1.objects.link(ob_cube_002)
col_collection_1.objects.link(ob_cube_003)

# ---- scene / render settings (as saved in the file)
scene.camera = ob_camera
scene.frame_start = 1; scene.frame_end = 250; scene.frame_set(1)
scene.render.engine = 'BLENDER_EEVEE_NEXT'
scene.render.resolution_percentage = 50
scene.render.dither_intensity = 0.0
scene.cycles.use_denoising = False
scene.cycles.samples = 128
scene.cycles.sampling_pattern = 'TABULATED_SOBOL'
scene.cycles.use_adaptive_sampling = False
scene.cycles.use_light_tree = False
scene.cycles.blur_glossy = 0.0
scene.cycles.sample_clamp_indirect = 0.0
scene.view_settings.view_transform = 'Standard'
bpy.context.view_layer.update()
